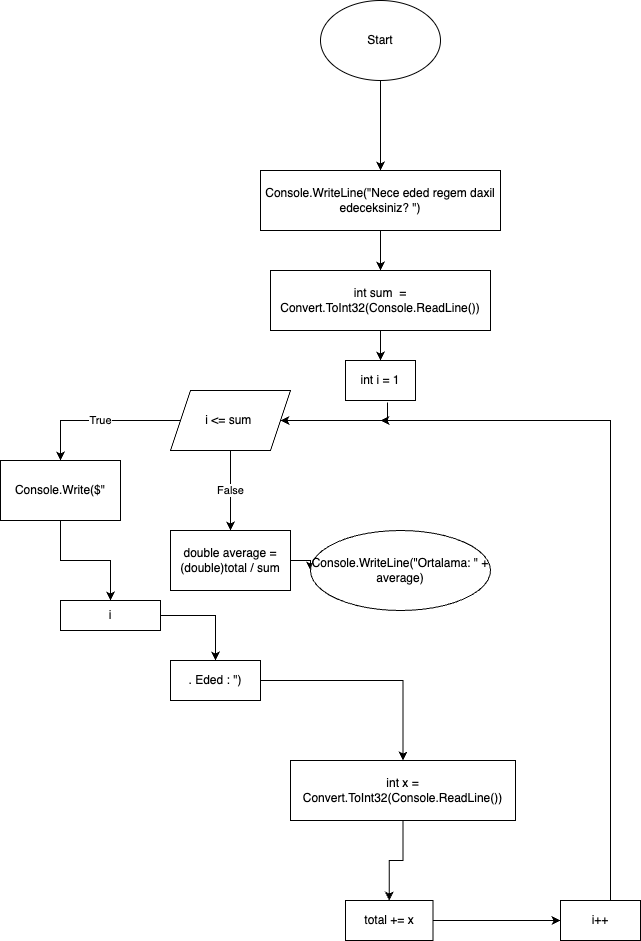

The diagram above was exported from draw.io. Its source (the exported page's mxGraphModel, read from the mxfile embedded in the PNG):
<mxGraphModel dx="1026" dy="660" grid="1" gridSize="10" guides="1" tooltips="1" connect="1" arrows="1" fold="1" page="1" pageScale="1" pageWidth="850" pageHeight="1100" math="0" shadow="0">
  <root>
    <mxCell id="0" />
    <mxCell id="1" parent="0" />
    <mxCell id="AUhNMHUpr31wL6oDXcj5-3" value="" style="edgeStyle=orthogonalEdgeStyle;rounded=0;orthogonalLoop=1;jettySize=auto;html=1;" edge="1" parent="1" source="AUhNMHUpr31wL6oDXcj5-1" target="AUhNMHUpr31wL6oDXcj5-2">
      <mxGeometry relative="1" as="geometry" />
    </mxCell>
    <mxCell id="AUhNMHUpr31wL6oDXcj5-1" value="Start" style="ellipse;whiteSpace=wrap;html=1;" vertex="1" parent="1">
      <mxGeometry x="330" y="20" width="120" height="80" as="geometry" />
    </mxCell>
    <mxCell id="AUhNMHUpr31wL6oDXcj5-5" value="" style="edgeStyle=orthogonalEdgeStyle;rounded=0;orthogonalLoop=1;jettySize=auto;html=1;" edge="1" parent="1" source="AUhNMHUpr31wL6oDXcj5-2" target="AUhNMHUpr31wL6oDXcj5-4">
      <mxGeometry relative="1" as="geometry" />
    </mxCell>
    <mxCell id="AUhNMHUpr31wL6oDXcj5-2" value="Console.WriteLine(&quot;Nece eded regem daxil edeceksiniz? &quot;)" style="whiteSpace=wrap;html=1;" vertex="1" parent="1">
      <mxGeometry x="270" y="190" width="240" height="60" as="geometry" />
    </mxCell>
    <mxCell id="AUhNMHUpr31wL6oDXcj5-7" value="" style="edgeStyle=orthogonalEdgeStyle;rounded=0;orthogonalLoop=1;jettySize=auto;html=1;" edge="1" parent="1" source="AUhNMHUpr31wL6oDXcj5-4" target="AUhNMHUpr31wL6oDXcj5-6">
      <mxGeometry relative="1" as="geometry" />
    </mxCell>
    <mxCell id="AUhNMHUpr31wL6oDXcj5-4" value="int sum  = Convert.ToInt32(Console.ReadLine())" style="whiteSpace=wrap;html=1;" vertex="1" parent="1">
      <mxGeometry x="280" y="290" width="220" height="60" as="geometry" />
    </mxCell>
    <mxCell id="AUhNMHUpr31wL6oDXcj5-9" value="" style="edgeStyle=orthogonalEdgeStyle;rounded=0;orthogonalLoop=1;jettySize=auto;html=1;exitX=0.6;exitY=1.05;exitDx=0;exitDy=0;exitPerimeter=0;" edge="1" parent="1" source="AUhNMHUpr31wL6oDXcj5-6" target="AUhNMHUpr31wL6oDXcj5-8">
      <mxGeometry relative="1" as="geometry">
        <mxPoint x="395" y="440" as="sourcePoint" />
        <mxPoint x="330" y="480" as="targetPoint" />
        <Array as="points">
          <mxPoint x="397" y="440" />
        </Array>
      </mxGeometry>
    </mxCell>
    <mxCell id="AUhNMHUpr31wL6oDXcj5-6" value="int i = 1" style="whiteSpace=wrap;html=1;" vertex="1" parent="1">
      <mxGeometry x="355" y="380" width="70" height="40" as="geometry" />
    </mxCell>
    <mxCell id="AUhNMHUpr31wL6oDXcj5-13" value="True" style="edgeStyle=orthogonalEdgeStyle;rounded=0;orthogonalLoop=1;jettySize=auto;html=1;" edge="1" parent="1" source="AUhNMHUpr31wL6oDXcj5-8" target="AUhNMHUpr31wL6oDXcj5-12">
      <mxGeometry relative="1" as="geometry" />
    </mxCell>
    <mxCell id="AUhNMHUpr31wL6oDXcj5-15" value="False" style="edgeStyle=orthogonalEdgeStyle;rounded=0;orthogonalLoop=1;jettySize=auto;html=1;" edge="1" parent="1" source="AUhNMHUpr31wL6oDXcj5-8" target="AUhNMHUpr31wL6oDXcj5-14">
      <mxGeometry relative="1" as="geometry">
        <Array as="points">
          <mxPoint x="240" y="520" />
          <mxPoint x="240" y="520" />
        </Array>
      </mxGeometry>
    </mxCell>
    <mxCell id="AUhNMHUpr31wL6oDXcj5-8" value="i &amp;lt;= sum&amp;nbsp;" style="shape=parallelogram;perimeter=parallelogramPerimeter;whiteSpace=wrap;html=1;fixedSize=1;" vertex="1" parent="1">
      <mxGeometry x="180" y="410" width="120" height="60" as="geometry" />
    </mxCell>
    <mxCell id="AUhNMHUpr31wL6oDXcj5-19" value="" style="edgeStyle=orthogonalEdgeStyle;rounded=0;orthogonalLoop=1;jettySize=auto;html=1;" edge="1" parent="1" source="AUhNMHUpr31wL6oDXcj5-12" target="AUhNMHUpr31wL6oDXcj5-18">
      <mxGeometry relative="1" as="geometry" />
    </mxCell>
    <mxCell id="AUhNMHUpr31wL6oDXcj5-12" value="Console.Write($&quot;" style="whiteSpace=wrap;html=1;" vertex="1" parent="1">
      <mxGeometry x="10" y="480" width="120" height="60" as="geometry" />
    </mxCell>
    <mxCell id="AUhNMHUpr31wL6oDXcj5-17" value="" style="edgeStyle=orthogonalEdgeStyle;rounded=0;orthogonalLoop=1;jettySize=auto;html=1;" edge="1" parent="1" source="AUhNMHUpr31wL6oDXcj5-14" target="AUhNMHUpr31wL6oDXcj5-16">
      <mxGeometry relative="1" as="geometry" />
    </mxCell>
    <mxCell id="AUhNMHUpr31wL6oDXcj5-14" value="double average = (double)total / sum" style="whiteSpace=wrap;html=1;" vertex="1" parent="1">
      <mxGeometry x="180" y="550" width="120" height="60" as="geometry" />
    </mxCell>
    <mxCell id="AUhNMHUpr31wL6oDXcj5-16" value="Console.WriteLine(&quot;Ortalama: &quot; + average)" style="ellipse;whiteSpace=wrap;html=1;" vertex="1" parent="1">
      <mxGeometry x="320" y="550" width="180" height="80" as="geometry" />
    </mxCell>
    <mxCell id="AUhNMHUpr31wL6oDXcj5-21" value="" style="edgeStyle=orthogonalEdgeStyle;rounded=0;orthogonalLoop=1;jettySize=auto;html=1;" edge="1" parent="1" source="AUhNMHUpr31wL6oDXcj5-18" target="AUhNMHUpr31wL6oDXcj5-20">
      <mxGeometry relative="1" as="geometry" />
    </mxCell>
    <mxCell id="AUhNMHUpr31wL6oDXcj5-18" value="i" style="whiteSpace=wrap;html=1;" vertex="1" parent="1">
      <mxGeometry x="70" y="620" width="100" height="30" as="geometry" />
    </mxCell>
    <mxCell id="AUhNMHUpr31wL6oDXcj5-25" value="" style="edgeStyle=orthogonalEdgeStyle;rounded=0;orthogonalLoop=1;jettySize=auto;html=1;" edge="1" parent="1" source="AUhNMHUpr31wL6oDXcj5-20" target="AUhNMHUpr31wL6oDXcj5-24">
      <mxGeometry relative="1" as="geometry" />
    </mxCell>
    <mxCell id="AUhNMHUpr31wL6oDXcj5-20" value=". Eded : &quot;)" style="whiteSpace=wrap;html=1;" vertex="1" parent="1">
      <mxGeometry x="180" y="680" width="90" height="40" as="geometry" />
    </mxCell>
    <mxCell id="AUhNMHUpr31wL6oDXcj5-27" value="" style="edgeStyle=orthogonalEdgeStyle;rounded=0;orthogonalLoop=1;jettySize=auto;html=1;" edge="1" parent="1" source="AUhNMHUpr31wL6oDXcj5-24" target="AUhNMHUpr31wL6oDXcj5-26">
      <mxGeometry relative="1" as="geometry" />
    </mxCell>
    <mxCell id="AUhNMHUpr31wL6oDXcj5-24" value="int x = Convert.ToInt32(Console.ReadLine())" style="whiteSpace=wrap;html=1;" vertex="1" parent="1">
      <mxGeometry x="300" y="780" width="225" height="60" as="geometry" />
    </mxCell>
    <mxCell id="AUhNMHUpr31wL6oDXcj5-29" value="" style="edgeStyle=orthogonalEdgeStyle;rounded=0;orthogonalLoop=1;jettySize=auto;html=1;" edge="1" parent="1" source="AUhNMHUpr31wL6oDXcj5-26" target="AUhNMHUpr31wL6oDXcj5-28">
      <mxGeometry relative="1" as="geometry" />
    </mxCell>
    <mxCell id="AUhNMHUpr31wL6oDXcj5-26" value="total += x" style="whiteSpace=wrap;html=1;" vertex="1" parent="1">
      <mxGeometry x="355" y="920" width="87.5" height="40" as="geometry" />
    </mxCell>
    <mxCell id="AUhNMHUpr31wL6oDXcj5-28" value="i++" style="whiteSpace=wrap;html=1;" vertex="1" parent="1">
      <mxGeometry x="570" y="920" width="80" height="40" as="geometry" />
    </mxCell>
    <mxCell id="AUhNMHUpr31wL6oDXcj5-34" value="" style="endArrow=classic;html=1;rounded=0;" edge="1" parent="1">
      <mxGeometry width="50" height="50" relative="1" as="geometry">
        <mxPoint x="620" y="920" as="sourcePoint" />
        <mxPoint x="390" y="440" as="targetPoint" />
        <Array as="points">
          <mxPoint x="620" y="440" />
        </Array>
      </mxGeometry>
    </mxCell>
  </root>
</mxGraphModel>